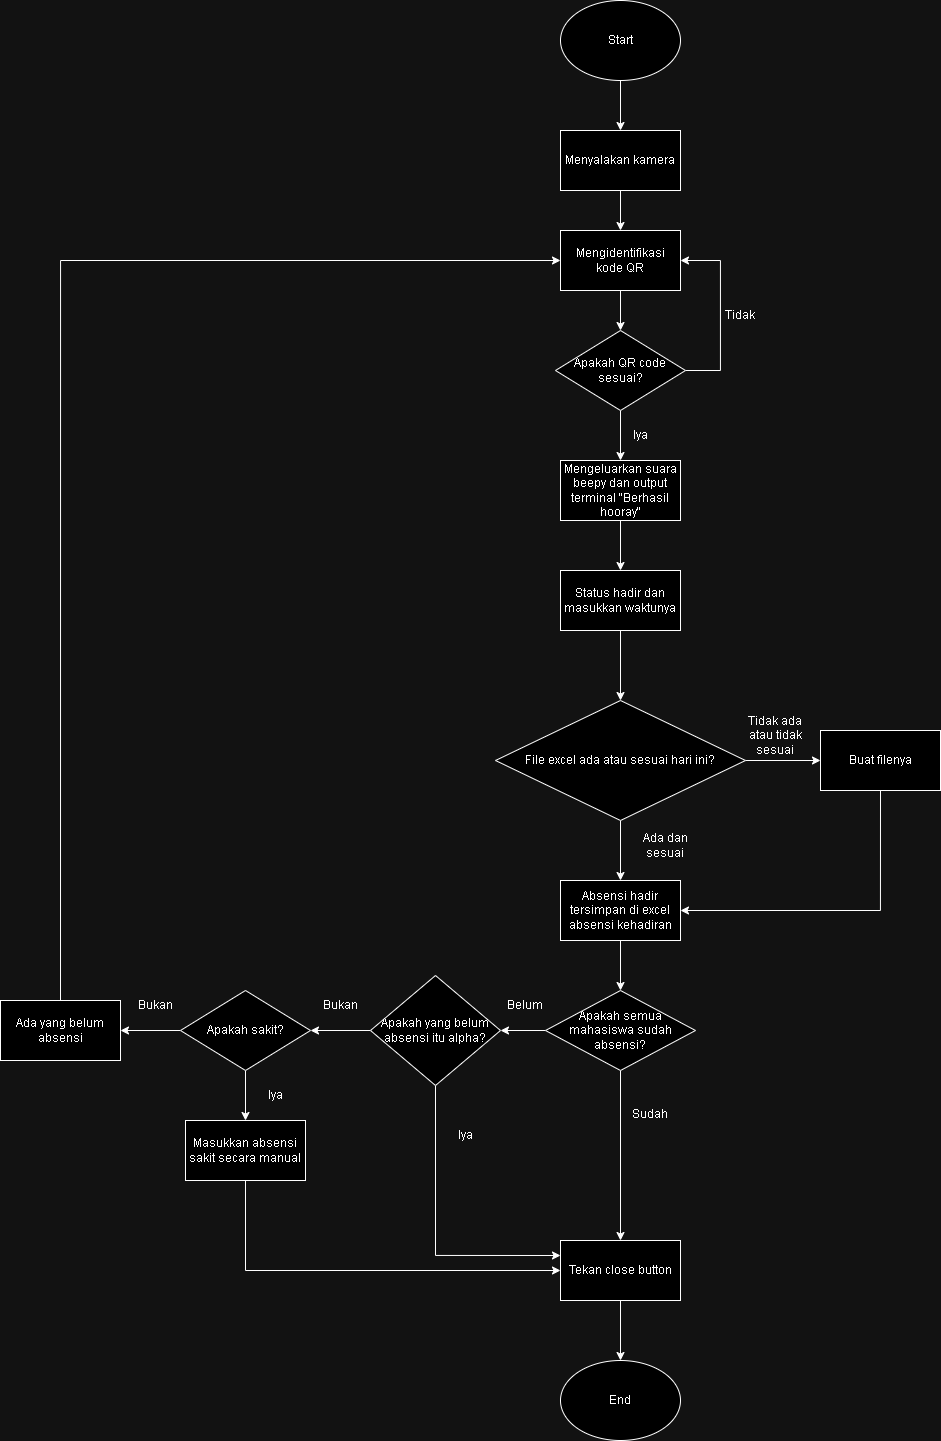

The diagram above was exported from draw.io. Its source (the exported page's mxGraphModel, read from the mxfile embedded in the PNG):
<mxGraphModel dx="2043" dy="524" grid="1" gridSize="10" guides="1" tooltips="1" connect="1" arrows="1" fold="1" page="1" pageScale="1" pageWidth="827" pageHeight="1169" math="0" shadow="0">
  <root>
    <mxCell id="WIyWlLk6GJQsqaUBKTNV-0" />
    <mxCell id="WIyWlLk6GJQsqaUBKTNV-1" parent="WIyWlLk6GJQsqaUBKTNV-0" />
    <mxCell id="iWsavW8899-6Zxs3XFaQ-12" style="edgeStyle=orthogonalEdgeStyle;rounded=0;orthogonalLoop=1;jettySize=auto;html=1;exitX=0.5;exitY=1;exitDx=0;exitDy=0;entryX=0.5;entryY=0;entryDx=0;entryDy=0;" edge="1" parent="WIyWlLk6GJQsqaUBKTNV-1" source="iWsavW8899-6Zxs3XFaQ-0" target="iWsavW8899-6Zxs3XFaQ-1">
      <mxGeometry relative="1" as="geometry" />
    </mxCell>
    <mxCell id="iWsavW8899-6Zxs3XFaQ-0" value="Start" style="ellipse;whiteSpace=wrap;html=1;" vertex="1" parent="WIyWlLk6GJQsqaUBKTNV-1">
      <mxGeometry x="310" y="40" width="120" height="80" as="geometry" />
    </mxCell>
    <mxCell id="iWsavW8899-6Zxs3XFaQ-13" style="edgeStyle=orthogonalEdgeStyle;rounded=0;orthogonalLoop=1;jettySize=auto;html=1;exitX=0.5;exitY=1;exitDx=0;exitDy=0;entryX=0.5;entryY=0;entryDx=0;entryDy=0;" edge="1" parent="WIyWlLk6GJQsqaUBKTNV-1" source="iWsavW8899-6Zxs3XFaQ-1" target="iWsavW8899-6Zxs3XFaQ-2">
      <mxGeometry relative="1" as="geometry" />
    </mxCell>
    <mxCell id="iWsavW8899-6Zxs3XFaQ-1" value="Menyalakan kamera" style="rounded=0;whiteSpace=wrap;html=1;" vertex="1" parent="WIyWlLk6GJQsqaUBKTNV-1">
      <mxGeometry x="310" y="170" width="120" height="60" as="geometry" />
    </mxCell>
    <mxCell id="iWsavW8899-6Zxs3XFaQ-14" style="edgeStyle=orthogonalEdgeStyle;rounded=0;orthogonalLoop=1;jettySize=auto;html=1;exitX=0.5;exitY=1;exitDx=0;exitDy=0;entryX=0.5;entryY=0;entryDx=0;entryDy=0;" edge="1" parent="WIyWlLk6GJQsqaUBKTNV-1" source="iWsavW8899-6Zxs3XFaQ-2" target="iWsavW8899-6Zxs3XFaQ-3">
      <mxGeometry relative="1" as="geometry" />
    </mxCell>
    <mxCell id="iWsavW8899-6Zxs3XFaQ-2" value="Mengidentifikasi kode QR" style="rounded=0;whiteSpace=wrap;html=1;" vertex="1" parent="WIyWlLk6GJQsqaUBKTNV-1">
      <mxGeometry x="310" y="270" width="120" height="60" as="geometry" />
    </mxCell>
    <mxCell id="iWsavW8899-6Zxs3XFaQ-17" style="edgeStyle=orthogonalEdgeStyle;rounded=0;orthogonalLoop=1;jettySize=auto;html=1;exitX=1;exitY=0.5;exitDx=0;exitDy=0;entryX=1;entryY=0.5;entryDx=0;entryDy=0;" edge="1" parent="WIyWlLk6GJQsqaUBKTNV-1" source="iWsavW8899-6Zxs3XFaQ-3" target="iWsavW8899-6Zxs3XFaQ-2">
      <mxGeometry relative="1" as="geometry">
        <Array as="points">
          <mxPoint x="470" y="410" />
          <mxPoint x="470" y="300" />
        </Array>
      </mxGeometry>
    </mxCell>
    <mxCell id="iWsavW8899-6Zxs3XFaQ-18" style="edgeStyle=orthogonalEdgeStyle;rounded=0;orthogonalLoop=1;jettySize=auto;html=1;exitX=0.5;exitY=1;exitDx=0;exitDy=0;entryX=0.5;entryY=0;entryDx=0;entryDy=0;" edge="1" parent="WIyWlLk6GJQsqaUBKTNV-1" source="iWsavW8899-6Zxs3XFaQ-3" target="iWsavW8899-6Zxs3XFaQ-6">
      <mxGeometry relative="1" as="geometry" />
    </mxCell>
    <mxCell id="iWsavW8899-6Zxs3XFaQ-3" value="Apakah QR code sesuai?" style="rhombus;whiteSpace=wrap;html=1;" vertex="1" parent="WIyWlLk6GJQsqaUBKTNV-1">
      <mxGeometry x="305" y="370" width="130" height="80" as="geometry" />
    </mxCell>
    <mxCell id="iWsavW8899-6Zxs3XFaQ-26" style="edgeStyle=orthogonalEdgeStyle;rounded=0;orthogonalLoop=1;jettySize=auto;html=1;exitX=0.5;exitY=1;exitDx=0;exitDy=0;entryX=0.5;entryY=0;entryDx=0;entryDy=0;" edge="1" parent="WIyWlLk6GJQsqaUBKTNV-1" source="iWsavW8899-6Zxs3XFaQ-4" target="iWsavW8899-6Zxs3XFaQ-24">
      <mxGeometry relative="1" as="geometry" />
    </mxCell>
    <mxCell id="iWsavW8899-6Zxs3XFaQ-4" value="Absensi hadir tersimpan di excel absensi kehadiran" style="rounded=0;whiteSpace=wrap;html=1;" vertex="1" parent="WIyWlLk6GJQsqaUBKTNV-1">
      <mxGeometry x="310" y="920" width="120" height="60" as="geometry" />
    </mxCell>
    <mxCell id="iWsavW8899-6Zxs3XFaQ-20" style="edgeStyle=orthogonalEdgeStyle;rounded=0;orthogonalLoop=1;jettySize=auto;html=1;exitX=0.5;exitY=1;exitDx=0;exitDy=0;entryX=0.5;entryY=0;entryDx=0;entryDy=0;" edge="1" parent="WIyWlLk6GJQsqaUBKTNV-1" source="iWsavW8899-6Zxs3XFaQ-5" target="iWsavW8899-6Zxs3XFaQ-9">
      <mxGeometry relative="1" as="geometry" />
    </mxCell>
    <mxCell id="iWsavW8899-6Zxs3XFaQ-5" value="Status hadir dan masukkan waktunya" style="rounded=0;whiteSpace=wrap;html=1;" vertex="1" parent="WIyWlLk6GJQsqaUBKTNV-1">
      <mxGeometry x="310" y="610" width="120" height="60" as="geometry" />
    </mxCell>
    <mxCell id="iWsavW8899-6Zxs3XFaQ-19" style="edgeStyle=orthogonalEdgeStyle;rounded=0;orthogonalLoop=1;jettySize=auto;html=1;exitX=0.5;exitY=1;exitDx=0;exitDy=0;entryX=0.5;entryY=0;entryDx=0;entryDy=0;" edge="1" parent="WIyWlLk6GJQsqaUBKTNV-1" source="iWsavW8899-6Zxs3XFaQ-6" target="iWsavW8899-6Zxs3XFaQ-5">
      <mxGeometry relative="1" as="geometry" />
    </mxCell>
    <mxCell id="iWsavW8899-6Zxs3XFaQ-6" value="Mengeluarkan suara beepy dan output terminal &quot;Berhasil hooray&quot;" style="rounded=0;whiteSpace=wrap;html=1;" vertex="1" parent="WIyWlLk6GJQsqaUBKTNV-1">
      <mxGeometry x="310" y="500" width="120" height="60" as="geometry" />
    </mxCell>
    <mxCell id="iWsavW8899-6Zxs3XFaQ-49" style="edgeStyle=orthogonalEdgeStyle;rounded=0;orthogonalLoop=1;jettySize=auto;html=1;exitX=0.5;exitY=1;exitDx=0;exitDy=0;" edge="1" parent="WIyWlLk6GJQsqaUBKTNV-1" source="iWsavW8899-6Zxs3XFaQ-9" target="iWsavW8899-6Zxs3XFaQ-4">
      <mxGeometry relative="1" as="geometry" />
    </mxCell>
    <mxCell id="iWsavW8899-6Zxs3XFaQ-50" style="edgeStyle=orthogonalEdgeStyle;rounded=0;orthogonalLoop=1;jettySize=auto;html=1;exitX=1;exitY=0.5;exitDx=0;exitDy=0;entryX=0;entryY=0.5;entryDx=0;entryDy=0;" edge="1" parent="WIyWlLk6GJQsqaUBKTNV-1" source="iWsavW8899-6Zxs3XFaQ-9" target="iWsavW8899-6Zxs3XFaQ-10">
      <mxGeometry relative="1" as="geometry" />
    </mxCell>
    <mxCell id="iWsavW8899-6Zxs3XFaQ-9" value="File excel ada atau sesuai hari ini?" style="rhombus;whiteSpace=wrap;html=1;" vertex="1" parent="WIyWlLk6GJQsqaUBKTNV-1">
      <mxGeometry x="245" y="740" width="250" height="120" as="geometry" />
    </mxCell>
    <mxCell id="iWsavW8899-6Zxs3XFaQ-23" style="edgeStyle=orthogonalEdgeStyle;rounded=0;orthogonalLoop=1;jettySize=auto;html=1;exitX=0.5;exitY=1;exitDx=0;exitDy=0;entryX=1;entryY=0.5;entryDx=0;entryDy=0;" edge="1" parent="WIyWlLk6GJQsqaUBKTNV-1" source="iWsavW8899-6Zxs3XFaQ-10" target="iWsavW8899-6Zxs3XFaQ-4">
      <mxGeometry relative="1" as="geometry" />
    </mxCell>
    <mxCell id="iWsavW8899-6Zxs3XFaQ-10" value="Buat filenya" style="rounded=0;whiteSpace=wrap;html=1;" vertex="1" parent="WIyWlLk6GJQsqaUBKTNV-1">
      <mxGeometry x="570" y="770" width="120" height="60" as="geometry" />
    </mxCell>
    <mxCell id="iWsavW8899-6Zxs3XFaQ-30" style="edgeStyle=orthogonalEdgeStyle;rounded=0;orthogonalLoop=1;jettySize=auto;html=1;exitX=0;exitY=0.5;exitDx=0;exitDy=0;entryX=1;entryY=0.5;entryDx=0;entryDy=0;" edge="1" parent="WIyWlLk6GJQsqaUBKTNV-1" source="iWsavW8899-6Zxs3XFaQ-24" target="iWsavW8899-6Zxs3XFaQ-28">
      <mxGeometry relative="1" as="geometry" />
    </mxCell>
    <mxCell id="iWsavW8899-6Zxs3XFaQ-41" style="edgeStyle=orthogonalEdgeStyle;rounded=0;orthogonalLoop=1;jettySize=auto;html=1;exitX=0.5;exitY=1;exitDx=0;exitDy=0;" edge="1" parent="WIyWlLk6GJQsqaUBKTNV-1" source="iWsavW8899-6Zxs3XFaQ-24" target="iWsavW8899-6Zxs3XFaQ-38">
      <mxGeometry relative="1" as="geometry" />
    </mxCell>
    <mxCell id="iWsavW8899-6Zxs3XFaQ-24" value="Apakah semua mahasiswa sudah absensi?" style="rhombus;whiteSpace=wrap;html=1;" vertex="1" parent="WIyWlLk6GJQsqaUBKTNV-1">
      <mxGeometry x="295" y="1030" width="150" height="80" as="geometry" />
    </mxCell>
    <mxCell id="iWsavW8899-6Zxs3XFaQ-35" style="edgeStyle=orthogonalEdgeStyle;rounded=0;orthogonalLoop=1;jettySize=auto;html=1;exitX=0;exitY=0.5;exitDx=0;exitDy=0;entryX=1;entryY=0.5;entryDx=0;entryDy=0;" edge="1" parent="WIyWlLk6GJQsqaUBKTNV-1" source="iWsavW8899-6Zxs3XFaQ-28" target="iWsavW8899-6Zxs3XFaQ-31">
      <mxGeometry relative="1" as="geometry" />
    </mxCell>
    <mxCell id="iWsavW8899-6Zxs3XFaQ-40" style="edgeStyle=orthogonalEdgeStyle;rounded=0;orthogonalLoop=1;jettySize=auto;html=1;exitX=0.5;exitY=1;exitDx=0;exitDy=0;entryX=0;entryY=0.25;entryDx=0;entryDy=0;" edge="1" parent="WIyWlLk6GJQsqaUBKTNV-1" source="iWsavW8899-6Zxs3XFaQ-28" target="iWsavW8899-6Zxs3XFaQ-38">
      <mxGeometry relative="1" as="geometry" />
    </mxCell>
    <mxCell id="iWsavW8899-6Zxs3XFaQ-28" value="Apakah yang belum absensi itu alpha?" style="rhombus;whiteSpace=wrap;html=1;" vertex="1" parent="WIyWlLk6GJQsqaUBKTNV-1">
      <mxGeometry x="120" y="1015" width="130" height="110" as="geometry" />
    </mxCell>
    <mxCell id="iWsavW8899-6Zxs3XFaQ-36" style="edgeStyle=orthogonalEdgeStyle;rounded=0;orthogonalLoop=1;jettySize=auto;html=1;exitX=0;exitY=0.5;exitDx=0;exitDy=0;entryX=1;entryY=0.5;entryDx=0;entryDy=0;" edge="1" parent="WIyWlLk6GJQsqaUBKTNV-1" source="iWsavW8899-6Zxs3XFaQ-31" target="iWsavW8899-6Zxs3XFaQ-32">
      <mxGeometry relative="1" as="geometry" />
    </mxCell>
    <mxCell id="iWsavW8899-6Zxs3XFaQ-37" style="edgeStyle=orthogonalEdgeStyle;rounded=0;orthogonalLoop=1;jettySize=auto;html=1;exitX=0.5;exitY=1;exitDx=0;exitDy=0;" edge="1" parent="WIyWlLk6GJQsqaUBKTNV-1" source="iWsavW8899-6Zxs3XFaQ-31" target="iWsavW8899-6Zxs3XFaQ-33">
      <mxGeometry relative="1" as="geometry" />
    </mxCell>
    <mxCell id="iWsavW8899-6Zxs3XFaQ-31" value="Apakah sakit?" style="rhombus;whiteSpace=wrap;html=1;" vertex="1" parent="WIyWlLk6GJQsqaUBKTNV-1">
      <mxGeometry x="-70" y="1030" width="130" height="80" as="geometry" />
    </mxCell>
    <mxCell id="iWsavW8899-6Zxs3XFaQ-34" style="edgeStyle=orthogonalEdgeStyle;rounded=0;orthogonalLoop=1;jettySize=auto;html=1;exitX=0.5;exitY=0;exitDx=0;exitDy=0;entryX=0;entryY=0.5;entryDx=0;entryDy=0;" edge="1" parent="WIyWlLk6GJQsqaUBKTNV-1" source="iWsavW8899-6Zxs3XFaQ-32" target="iWsavW8899-6Zxs3XFaQ-2">
      <mxGeometry relative="1" as="geometry" />
    </mxCell>
    <mxCell id="iWsavW8899-6Zxs3XFaQ-32" value="Ada yang belum absensi" style="rounded=0;whiteSpace=wrap;html=1;" vertex="1" parent="WIyWlLk6GJQsqaUBKTNV-1">
      <mxGeometry x="-250" y="1040" width="120" height="60" as="geometry" />
    </mxCell>
    <mxCell id="iWsavW8899-6Zxs3XFaQ-39" style="edgeStyle=orthogonalEdgeStyle;rounded=0;orthogonalLoop=1;jettySize=auto;html=1;exitX=0.5;exitY=1;exitDx=0;exitDy=0;entryX=0;entryY=0.5;entryDx=0;entryDy=0;" edge="1" parent="WIyWlLk6GJQsqaUBKTNV-1" source="iWsavW8899-6Zxs3XFaQ-33" target="iWsavW8899-6Zxs3XFaQ-38">
      <mxGeometry relative="1" as="geometry" />
    </mxCell>
    <mxCell id="iWsavW8899-6Zxs3XFaQ-33" value="Masukkan absensi sakit secara manual" style="rounded=0;whiteSpace=wrap;html=1;" vertex="1" parent="WIyWlLk6GJQsqaUBKTNV-1">
      <mxGeometry x="-65" y="1160" width="120" height="60" as="geometry" />
    </mxCell>
    <mxCell id="iWsavW8899-6Zxs3XFaQ-43" style="edgeStyle=orthogonalEdgeStyle;rounded=0;orthogonalLoop=1;jettySize=auto;html=1;exitX=0.5;exitY=1;exitDx=0;exitDy=0;entryX=0.5;entryY=0;entryDx=0;entryDy=0;" edge="1" parent="WIyWlLk6GJQsqaUBKTNV-1" source="iWsavW8899-6Zxs3XFaQ-38" target="iWsavW8899-6Zxs3XFaQ-42">
      <mxGeometry relative="1" as="geometry" />
    </mxCell>
    <mxCell id="iWsavW8899-6Zxs3XFaQ-38" value="Tekan close button" style="rounded=0;whiteSpace=wrap;html=1;" vertex="1" parent="WIyWlLk6GJQsqaUBKTNV-1">
      <mxGeometry x="310" y="1280" width="120" height="60" as="geometry" />
    </mxCell>
    <mxCell id="iWsavW8899-6Zxs3XFaQ-42" value="End" style="ellipse;whiteSpace=wrap;html=1;" vertex="1" parent="WIyWlLk6GJQsqaUBKTNV-1">
      <mxGeometry x="310" y="1400" width="120" height="80" as="geometry" />
    </mxCell>
    <mxCell id="iWsavW8899-6Zxs3XFaQ-44" value="Iya" style="text;html=1;strokeColor=none;fillColor=none;align=center;verticalAlign=middle;whiteSpace=wrap;rounded=0;" vertex="1" parent="WIyWlLk6GJQsqaUBKTNV-1">
      <mxGeometry x="360" y="460" width="60" height="30" as="geometry" />
    </mxCell>
    <mxCell id="iWsavW8899-6Zxs3XFaQ-48" value="Tidak" style="text;html=1;strokeColor=none;fillColor=none;align=center;verticalAlign=middle;whiteSpace=wrap;rounded=0;" vertex="1" parent="WIyWlLk6GJQsqaUBKTNV-1">
      <mxGeometry x="460" y="340" width="60" height="30" as="geometry" />
    </mxCell>
    <mxCell id="iWsavW8899-6Zxs3XFaQ-51" value="Ada dan sesuai" style="text;html=1;strokeColor=none;fillColor=none;align=center;verticalAlign=middle;whiteSpace=wrap;rounded=0;" vertex="1" parent="WIyWlLk6GJQsqaUBKTNV-1">
      <mxGeometry x="385" y="870" width="60" height="30" as="geometry" />
    </mxCell>
    <mxCell id="iWsavW8899-6Zxs3XFaQ-52" value="Tidak ada atau tidak sesuai" style="text;html=1;strokeColor=none;fillColor=none;align=center;verticalAlign=middle;whiteSpace=wrap;rounded=0;" vertex="1" parent="WIyWlLk6GJQsqaUBKTNV-1">
      <mxGeometry x="495" y="760" width="60" height="30" as="geometry" />
    </mxCell>
    <mxCell id="iWsavW8899-6Zxs3XFaQ-53" value="Sudah" style="text;html=1;strokeColor=none;fillColor=none;align=center;verticalAlign=middle;whiteSpace=wrap;rounded=0;" vertex="1" parent="WIyWlLk6GJQsqaUBKTNV-1">
      <mxGeometry x="370" y="1139" width="60" height="30" as="geometry" />
    </mxCell>
    <mxCell id="iWsavW8899-6Zxs3XFaQ-54" value="Belum" style="text;html=1;strokeColor=none;fillColor=none;align=center;verticalAlign=middle;whiteSpace=wrap;rounded=0;" vertex="1" parent="WIyWlLk6GJQsqaUBKTNV-1">
      <mxGeometry x="245" y="1030" width="60" height="30" as="geometry" />
    </mxCell>
    <mxCell id="iWsavW8899-6Zxs3XFaQ-55" value="Bukan" style="text;html=1;strokeColor=none;fillColor=none;align=center;verticalAlign=middle;whiteSpace=wrap;rounded=0;" vertex="1" parent="WIyWlLk6GJQsqaUBKTNV-1">
      <mxGeometry x="60" y="1030" width="60" height="30" as="geometry" />
    </mxCell>
    <mxCell id="iWsavW8899-6Zxs3XFaQ-57" value="Iya" style="text;html=1;strokeColor=none;fillColor=none;align=center;verticalAlign=middle;whiteSpace=wrap;rounded=0;" vertex="1" parent="WIyWlLk6GJQsqaUBKTNV-1">
      <mxGeometry x="185" y="1160" width="60" height="30" as="geometry" />
    </mxCell>
    <mxCell id="iWsavW8899-6Zxs3XFaQ-58" value="Iya" style="text;html=1;strokeColor=none;fillColor=none;align=center;verticalAlign=middle;whiteSpace=wrap;rounded=0;" vertex="1" parent="WIyWlLk6GJQsqaUBKTNV-1">
      <mxGeometry x="-5" y="1120" width="60" height="30" as="geometry" />
    </mxCell>
    <mxCell id="iWsavW8899-6Zxs3XFaQ-60" value="Bukan" style="text;html=1;strokeColor=none;fillColor=none;align=center;verticalAlign=middle;whiteSpace=wrap;rounded=0;" vertex="1" parent="WIyWlLk6GJQsqaUBKTNV-1">
      <mxGeometry x="-125" y="1030" width="60" height="30" as="geometry" />
    </mxCell>
  </root>
</mxGraphModel>